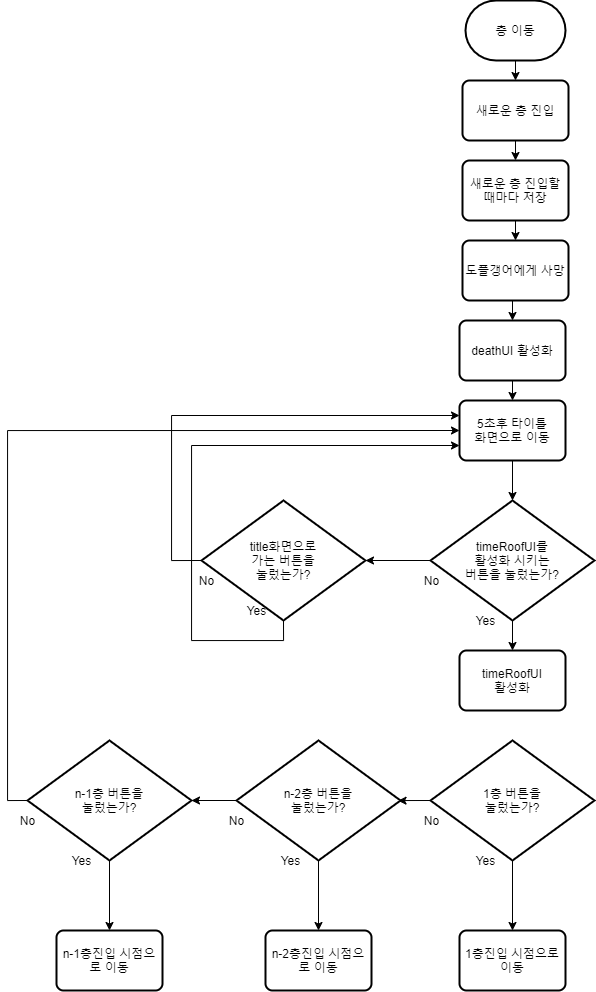

The diagram above was exported from draw.io. Its source (the exported page's mxGraphModel, read from the mxfile embedded in the PNG):
<mxGraphModel dx="2087" dy="2117" grid="1" gridSize="10" guides="1" tooltips="1" connect="1" arrows="1" fold="1" page="1" pageScale="1" pageWidth="827" pageHeight="1169" math="0" shadow="0">
  <root>
    <mxCell id="0" />
    <mxCell id="1" parent="0" />
    <mxCell id="KRgAQqY7m9LwaX0oHKqZ-12" style="edgeStyle=orthogonalEdgeStyle;rounded=0;orthogonalLoop=1;jettySize=auto;html=1;exitX=0.5;exitY=1;exitDx=0;exitDy=0;entryX=0.5;entryY=0;entryDx=0;entryDy=0;" edge="1" parent="1" source="KRgAQqY7m9LwaX0oHKqZ-2" target="KRgAQqY7m9LwaX0oHKqZ-9">
      <mxGeometry relative="1" as="geometry" />
    </mxCell>
    <mxCell id="KRgAQqY7m9LwaX0oHKqZ-2" value="deathUI 활성화" style="rounded=1;whiteSpace=wrap;html=1;absoluteArcSize=1;arcSize=14;strokeWidth=2;" vertex="1" parent="1">
      <mxGeometry x="358" y="130" width="106" height="60" as="geometry" />
    </mxCell>
    <mxCell id="KRgAQqY7m9LwaX0oHKqZ-13" style="edgeStyle=orthogonalEdgeStyle;rounded=0;orthogonalLoop=1;jettySize=auto;html=1;exitX=0;exitY=0.5;exitDx=0;exitDy=0;exitPerimeter=0;entryX=1;entryY=0.5;entryDx=0;entryDy=0;entryPerimeter=0;" edge="1" parent="1" source="KRgAQqY7m9LwaX0oHKqZ-3" target="KRgAQqY7m9LwaX0oHKqZ-14">
      <mxGeometry relative="1" as="geometry">
        <mxPoint x="290" y="370" as="targetPoint" />
      </mxGeometry>
    </mxCell>
    <mxCell id="KRgAQqY7m9LwaX0oHKqZ-21" style="edgeStyle=orthogonalEdgeStyle;rounded=0;orthogonalLoop=1;jettySize=auto;html=1;exitX=0.5;exitY=1;exitDx=0;exitDy=0;exitPerimeter=0;entryX=0.5;entryY=0;entryDx=0;entryDy=0;" edge="1" parent="1" source="KRgAQqY7m9LwaX0oHKqZ-3" target="KRgAQqY7m9LwaX0oHKqZ-20">
      <mxGeometry relative="1" as="geometry" />
    </mxCell>
    <mxCell id="KRgAQqY7m9LwaX0oHKqZ-3" value="timeRoofUI를&lt;br&gt;활성화 시키는&lt;br&gt;버튼을 눌렀는가?" style="strokeWidth=2;html=1;shape=mxgraph.flowchart.decision;whiteSpace=wrap;" vertex="1" parent="1">
      <mxGeometry x="329" y="310" width="164" height="120" as="geometry" />
    </mxCell>
    <mxCell id="KRgAQqY7m9LwaX0oHKqZ-6" value="No" style="text;html=1;align=center;verticalAlign=middle;resizable=0;points=[];autosize=1;" vertex="1" parent="1">
      <mxGeometry x="315" y="380" width="30" height="20" as="geometry" />
    </mxCell>
    <mxCell id="KRgAQqY7m9LwaX0oHKqZ-7" value="Yes" style="text;html=1;align=center;verticalAlign=middle;resizable=0;points=[];autosize=1;" vertex="1" parent="1">
      <mxGeometry x="364" y="420" width="40" height="20" as="geometry" />
    </mxCell>
    <mxCell id="KRgAQqY7m9LwaX0oHKqZ-11" style="edgeStyle=orthogonalEdgeStyle;rounded=0;orthogonalLoop=1;jettySize=auto;html=1;exitX=0.5;exitY=1;exitDx=0;exitDy=0;entryX=0.5;entryY=0;entryDx=0;entryDy=0;entryPerimeter=0;" edge="1" parent="1" source="KRgAQqY7m9LwaX0oHKqZ-9" target="KRgAQqY7m9LwaX0oHKqZ-3">
      <mxGeometry relative="1" as="geometry" />
    </mxCell>
    <mxCell id="KRgAQqY7m9LwaX0oHKqZ-9" value="5초후 타이틀&lt;br&gt;화면으로 이동" style="rounded=1;whiteSpace=wrap;html=1;absoluteArcSize=1;arcSize=14;strokeWidth=2;" vertex="1" parent="1">
      <mxGeometry x="358" y="210" width="106" height="60" as="geometry" />
    </mxCell>
    <mxCell id="KRgAQqY7m9LwaX0oHKqZ-15" style="edgeStyle=orthogonalEdgeStyle;rounded=0;orthogonalLoop=1;jettySize=auto;html=1;exitX=0;exitY=0.5;exitDx=0;exitDy=0;exitPerimeter=0;entryX=0;entryY=0.25;entryDx=0;entryDy=0;" edge="1" parent="1" source="KRgAQqY7m9LwaX0oHKqZ-14" target="KRgAQqY7m9LwaX0oHKqZ-9">
      <mxGeometry relative="1" as="geometry">
        <mxPoint x="310" y="220" as="targetPoint" />
        <Array as="points">
          <mxPoint x="70" y="370" />
          <mxPoint x="70" y="225" />
        </Array>
      </mxGeometry>
    </mxCell>
    <mxCell id="KRgAQqY7m9LwaX0oHKqZ-18" style="edgeStyle=orthogonalEdgeStyle;rounded=0;orthogonalLoop=1;jettySize=auto;html=1;exitX=0.5;exitY=1;exitDx=0;exitDy=0;exitPerimeter=0;entryX=0;entryY=0.75;entryDx=0;entryDy=0;" edge="1" parent="1" source="KRgAQqY7m9LwaX0oHKqZ-14" target="KRgAQqY7m9LwaX0oHKqZ-9">
      <mxGeometry relative="1" as="geometry">
        <Array as="points">
          <mxPoint x="182" y="450" />
          <mxPoint x="90" y="450" />
          <mxPoint x="90" y="255" />
        </Array>
      </mxGeometry>
    </mxCell>
    <mxCell id="KRgAQqY7m9LwaX0oHKqZ-14" value="title화면으로&lt;br&gt;가는 버튼을&lt;br&gt;눌렀는가?" style="strokeWidth=2;html=1;shape=mxgraph.flowchart.decision;whiteSpace=wrap;" vertex="1" parent="1">
      <mxGeometry x="100" y="310" width="164" height="120" as="geometry" />
    </mxCell>
    <mxCell id="KRgAQqY7m9LwaX0oHKqZ-16" value="No" style="text;html=1;align=center;verticalAlign=middle;resizable=0;points=[];autosize=1;" vertex="1" parent="1">
      <mxGeometry x="90" y="380" width="30" height="20" as="geometry" />
    </mxCell>
    <mxCell id="KRgAQqY7m9LwaX0oHKqZ-17" value="Yes" style="text;html=1;align=center;verticalAlign=middle;resizable=0;points=[];autosize=1;" vertex="1" parent="1">
      <mxGeometry x="135" y="410" width="40" height="20" as="geometry" />
    </mxCell>
    <mxCell id="KRgAQqY7m9LwaX0oHKqZ-20" value="timeRoofUI&lt;br&gt;활성화" style="rounded=1;whiteSpace=wrap;html=1;absoluteArcSize=1;arcSize=14;strokeWidth=2;" vertex="1" parent="1">
      <mxGeometry x="358" y="460" width="106" height="60" as="geometry" />
    </mxCell>
    <mxCell id="KRgAQqY7m9LwaX0oHKqZ-42" style="edgeStyle=orthogonalEdgeStyle;rounded=0;orthogonalLoop=1;jettySize=auto;html=1;exitX=0;exitY=0.5;exitDx=0;exitDy=0;exitPerimeter=0;entryX=0.985;entryY=0.502;entryDx=0;entryDy=0;entryPerimeter=0;" edge="1" parent="1" source="KRgAQqY7m9LwaX0oHKqZ-22" target="KRgAQqY7m9LwaX0oHKqZ-23">
      <mxGeometry relative="1" as="geometry" />
    </mxCell>
    <mxCell id="KRgAQqY7m9LwaX0oHKqZ-45" style="edgeStyle=orthogonalEdgeStyle;rounded=0;orthogonalLoop=1;jettySize=auto;html=1;exitX=0.5;exitY=1;exitDx=0;exitDy=0;exitPerimeter=0;entryX=0.5;entryY=0;entryDx=0;entryDy=0;" edge="1" parent="1" source="KRgAQqY7m9LwaX0oHKqZ-22" target="KRgAQqY7m9LwaX0oHKqZ-25">
      <mxGeometry relative="1" as="geometry" />
    </mxCell>
    <mxCell id="KRgAQqY7m9LwaX0oHKqZ-22" value="1층 버튼을&lt;br&gt;눌렀는가?" style="strokeWidth=2;html=1;shape=mxgraph.flowchart.decision;whiteSpace=wrap;" vertex="1" parent="1">
      <mxGeometry x="329" y="550" width="164" height="120" as="geometry" />
    </mxCell>
    <mxCell id="KRgAQqY7m9LwaX0oHKqZ-43" style="edgeStyle=orthogonalEdgeStyle;rounded=0;orthogonalLoop=1;jettySize=auto;html=1;exitX=0;exitY=0.5;exitDx=0;exitDy=0;exitPerimeter=0;entryX=1;entryY=0.5;entryDx=0;entryDy=0;entryPerimeter=0;" edge="1" parent="1" source="KRgAQqY7m9LwaX0oHKqZ-23" target="KRgAQqY7m9LwaX0oHKqZ-24">
      <mxGeometry relative="1" as="geometry" />
    </mxCell>
    <mxCell id="KRgAQqY7m9LwaX0oHKqZ-47" style="edgeStyle=orthogonalEdgeStyle;rounded=0;orthogonalLoop=1;jettySize=auto;html=1;exitX=0.5;exitY=1;exitDx=0;exitDy=0;exitPerimeter=0;entryX=0.5;entryY=0;entryDx=0;entryDy=0;" edge="1" parent="1" source="KRgAQqY7m9LwaX0oHKqZ-23" target="KRgAQqY7m9LwaX0oHKqZ-46">
      <mxGeometry relative="1" as="geometry" />
    </mxCell>
    <mxCell id="KRgAQqY7m9LwaX0oHKqZ-23" value="n-2층 버튼을&lt;br&gt;눌렀는가?" style="strokeWidth=2;html=1;shape=mxgraph.flowchart.decision;whiteSpace=wrap;" vertex="1" parent="1">
      <mxGeometry x="135" y="550" width="164" height="120" as="geometry" />
    </mxCell>
    <mxCell id="KRgAQqY7m9LwaX0oHKqZ-44" style="edgeStyle=orthogonalEdgeStyle;rounded=0;orthogonalLoop=1;jettySize=auto;html=1;exitX=0;exitY=0.5;exitDx=0;exitDy=0;exitPerimeter=0;entryX=0;entryY=0.5;entryDx=0;entryDy=0;" edge="1" parent="1" source="KRgAQqY7m9LwaX0oHKqZ-24" target="KRgAQqY7m9LwaX0oHKqZ-9">
      <mxGeometry relative="1" as="geometry" />
    </mxCell>
    <mxCell id="KRgAQqY7m9LwaX0oHKqZ-49" style="edgeStyle=orthogonalEdgeStyle;rounded=0;orthogonalLoop=1;jettySize=auto;html=1;exitX=0.5;exitY=1;exitDx=0;exitDy=0;exitPerimeter=0;entryX=0.5;entryY=0;entryDx=0;entryDy=0;" edge="1" parent="1" source="KRgAQqY7m9LwaX0oHKqZ-24" target="KRgAQqY7m9LwaX0oHKqZ-48">
      <mxGeometry relative="1" as="geometry" />
    </mxCell>
    <mxCell id="KRgAQqY7m9LwaX0oHKqZ-24" value="n-1층 버튼을&lt;br&gt;눌렀는가?" style="strokeWidth=2;html=1;shape=mxgraph.flowchart.decision;whiteSpace=wrap;" vertex="1" parent="1">
      <mxGeometry x="-74" y="550" width="164" height="120" as="geometry" />
    </mxCell>
    <mxCell id="KRgAQqY7m9LwaX0oHKqZ-25" value="1층진입 시점으로 이동" style="rounded=1;whiteSpace=wrap;html=1;absoluteArcSize=1;arcSize=14;strokeWidth=2;" vertex="1" parent="1">
      <mxGeometry x="358" y="740" width="106" height="60" as="geometry" />
    </mxCell>
    <mxCell id="KRgAQqY7m9LwaX0oHKqZ-33" style="edgeStyle=orthogonalEdgeStyle;rounded=0;orthogonalLoop=1;jettySize=auto;html=1;exitX=0.5;exitY=1;exitDx=0;exitDy=0;entryX=0.5;entryY=0;entryDx=0;entryDy=0;" edge="1" parent="1" source="KRgAQqY7m9LwaX0oHKqZ-26" target="KRgAQqY7m9LwaX0oHKqZ-29">
      <mxGeometry relative="1" as="geometry" />
    </mxCell>
    <mxCell id="KRgAQqY7m9LwaX0oHKqZ-26" value="새로운 층 진입" style="rounded=1;whiteSpace=wrap;html=1;absoluteArcSize=1;arcSize=14;strokeWidth=2;" vertex="1" parent="1">
      <mxGeometry x="361" y="-110" width="106" height="60" as="geometry" />
    </mxCell>
    <mxCell id="KRgAQqY7m9LwaX0oHKqZ-28" style="edgeStyle=orthogonalEdgeStyle;rounded=0;orthogonalLoop=1;jettySize=auto;html=1;exitX=0.5;exitY=1;exitDx=0;exitDy=0;exitPerimeter=0;entryX=0.5;entryY=0;entryDx=0;entryDy=0;" edge="1" parent="1" source="KRgAQqY7m9LwaX0oHKqZ-27" target="KRgAQqY7m9LwaX0oHKqZ-26">
      <mxGeometry relative="1" as="geometry" />
    </mxCell>
    <mxCell id="KRgAQqY7m9LwaX0oHKqZ-27" value="층 이동" style="strokeWidth=2;html=1;shape=mxgraph.flowchart.terminator;whiteSpace=wrap;" vertex="1" parent="1">
      <mxGeometry x="364" y="-190" width="100" height="60" as="geometry" />
    </mxCell>
    <mxCell id="KRgAQqY7m9LwaX0oHKqZ-32" style="edgeStyle=orthogonalEdgeStyle;rounded=0;orthogonalLoop=1;jettySize=auto;html=1;exitX=0.5;exitY=1;exitDx=0;exitDy=0;entryX=0.5;entryY=0;entryDx=0;entryDy=0;" edge="1" parent="1" source="KRgAQqY7m9LwaX0oHKqZ-29" target="KRgAQqY7m9LwaX0oHKqZ-30">
      <mxGeometry relative="1" as="geometry" />
    </mxCell>
    <mxCell id="KRgAQqY7m9LwaX0oHKqZ-29" value="새로운 층 진입할&lt;br&gt;때마다 저장" style="rounded=1;whiteSpace=wrap;html=1;absoluteArcSize=1;arcSize=14;strokeWidth=2;" vertex="1" parent="1">
      <mxGeometry x="361" y="-30" width="106" height="60" as="geometry" />
    </mxCell>
    <mxCell id="KRgAQqY7m9LwaX0oHKqZ-31" style="edgeStyle=orthogonalEdgeStyle;rounded=0;orthogonalLoop=1;jettySize=auto;html=1;exitX=0.5;exitY=1;exitDx=0;exitDy=0;entryX=0.5;entryY=0;entryDx=0;entryDy=0;" edge="1" parent="1" source="KRgAQqY7m9LwaX0oHKqZ-30" target="KRgAQqY7m9LwaX0oHKqZ-2">
      <mxGeometry relative="1" as="geometry" />
    </mxCell>
    <mxCell id="KRgAQqY7m9LwaX0oHKqZ-30" value="도플갱어에게 사망" style="rounded=1;whiteSpace=wrap;html=1;absoluteArcSize=1;arcSize=14;strokeWidth=2;" vertex="1" parent="1">
      <mxGeometry x="361" y="50" width="106" height="60" as="geometry" />
    </mxCell>
    <mxCell id="KRgAQqY7m9LwaX0oHKqZ-34" value="No" style="text;html=1;align=center;verticalAlign=middle;resizable=0;points=[];autosize=1;" vertex="1" parent="1">
      <mxGeometry x="315" y="620" width="30" height="20" as="geometry" />
    </mxCell>
    <mxCell id="KRgAQqY7m9LwaX0oHKqZ-35" value="Yes" style="text;html=1;align=center;verticalAlign=middle;resizable=0;points=[];autosize=1;" vertex="1" parent="1">
      <mxGeometry x="364" y="660" width="40" height="20" as="geometry" />
    </mxCell>
    <mxCell id="KRgAQqY7m9LwaX0oHKqZ-36" value="No" style="text;html=1;align=center;verticalAlign=middle;resizable=0;points=[];autosize=1;" vertex="1" parent="1">
      <mxGeometry x="120" y="620" width="30" height="20" as="geometry" />
    </mxCell>
    <mxCell id="KRgAQqY7m9LwaX0oHKqZ-37" value="Yes" style="text;html=1;align=center;verticalAlign=middle;resizable=0;points=[];autosize=1;" vertex="1" parent="1">
      <mxGeometry x="169" y="660" width="40" height="20" as="geometry" />
    </mxCell>
    <mxCell id="KRgAQqY7m9LwaX0oHKqZ-38" value="No" style="text;html=1;align=center;verticalAlign=middle;resizable=0;points=[];autosize=1;" vertex="1" parent="1">
      <mxGeometry x="-89" y="620" width="30" height="20" as="geometry" />
    </mxCell>
    <mxCell id="KRgAQqY7m9LwaX0oHKqZ-39" value="Yes" style="text;html=1;align=center;verticalAlign=middle;resizable=0;points=[];autosize=1;" vertex="1" parent="1">
      <mxGeometry x="-40" y="660" width="40" height="20" as="geometry" />
    </mxCell>
    <mxCell id="KRgAQqY7m9LwaX0oHKqZ-46" value="n-2층진입 시점으로 이동" style="rounded=1;whiteSpace=wrap;html=1;absoluteArcSize=1;arcSize=14;strokeWidth=2;" vertex="1" parent="1">
      <mxGeometry x="164" y="740" width="106" height="60" as="geometry" />
    </mxCell>
    <mxCell id="KRgAQqY7m9LwaX0oHKqZ-48" value="n-1층진입 시점으로 이동" style="rounded=1;whiteSpace=wrap;html=1;absoluteArcSize=1;arcSize=14;strokeWidth=2;" vertex="1" parent="1">
      <mxGeometry x="-45" y="740" width="106" height="60" as="geometry" />
    </mxCell>
  </root>
</mxGraphModel>